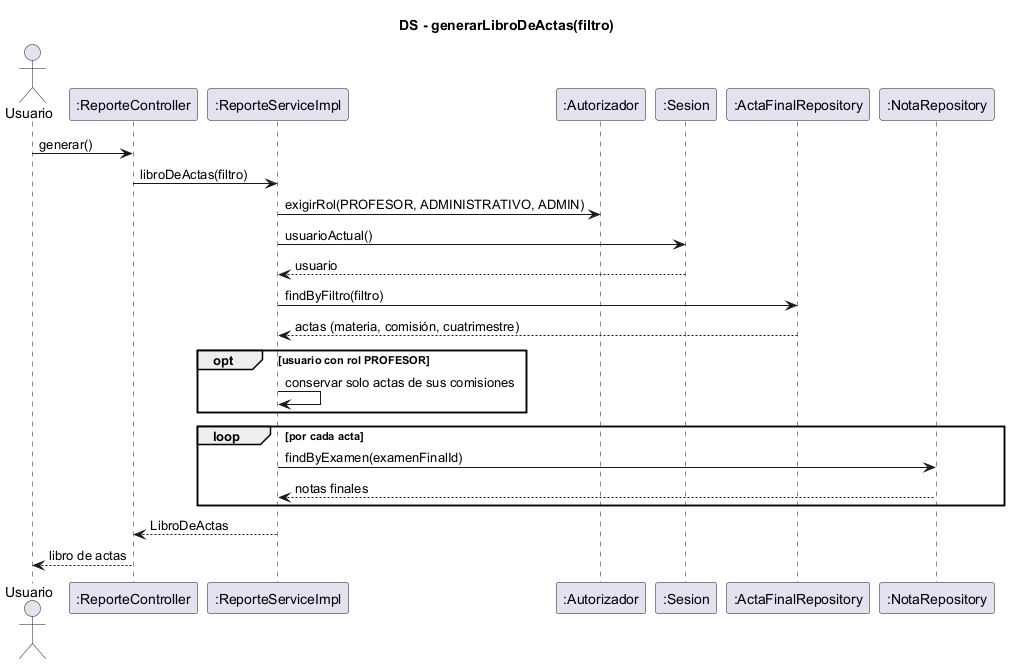

The diagram above was rendered by PlantUML. Its source (embedded in the PNG):
@startuml ds-libro-de-actas
skinparam shadowing false
title DS - generarLibroDeActas(filtro)
actor Usuario
participant ":ReporteController" as C
participant ":ReporteServiceImpl" as S
participant ":Autorizador" as AU
participant ":Sesion" as SES
participant ":ActaFinalRepository" as AC
participant ":NotaRepository" as NR

Usuario -> C : generar()
C -> S : libroDeActas(filtro)
S -> AU : exigirRol(PROFESOR, ADMINISTRATIVO, ADMIN)
S -> SES : usuarioActual()
SES --> S : usuario
S -> AC : findByFiltro(filtro)
AC --> S : actas (materia, comisión, cuatrimestre)
opt usuario con rol PROFESOR
  S -> S : conservar solo actas de sus comisiones
end
loop por cada acta
  S -> NR : findByExamen(examenFinalId)
  NR --> S : notas finales
end
S --> C : LibroDeActas
C --> Usuario : libro de actas
@enduml